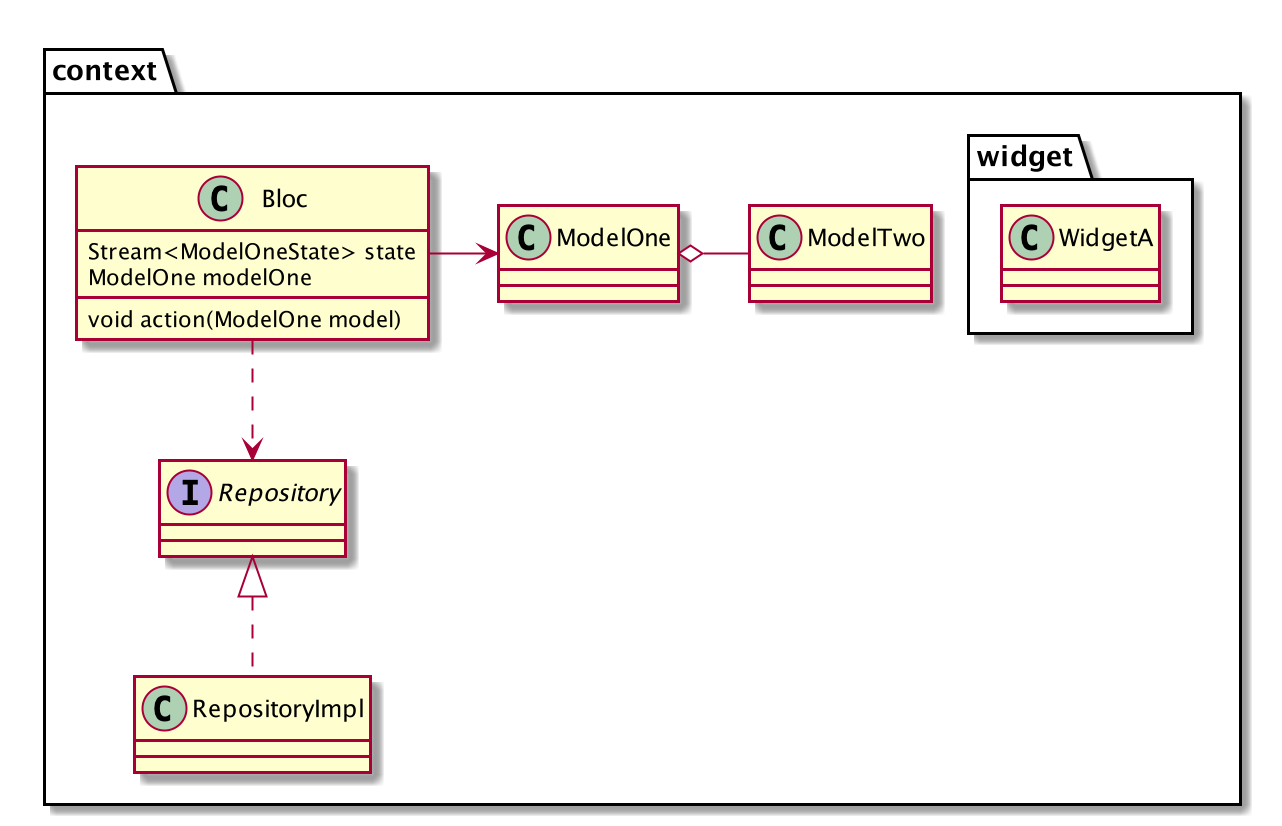

The diagram above was rendered by PlantUML. Its source (embedded in the PNG):
@startuml
package context {
    class Bloc {
        Stream<ModelOneState> state
        ModelOne modelOne
        void action(ModelOne model)
    }

    interface Repository

    class RepositoryImpl implements Repository {}

    class ModelOne {}

    class ModelTwo {}

    package widget {
        class WidgetA
    }
}

Bloc -> ModelOne
ModelOne o- ModelTwo
Bloc ..> Repository
@enduml